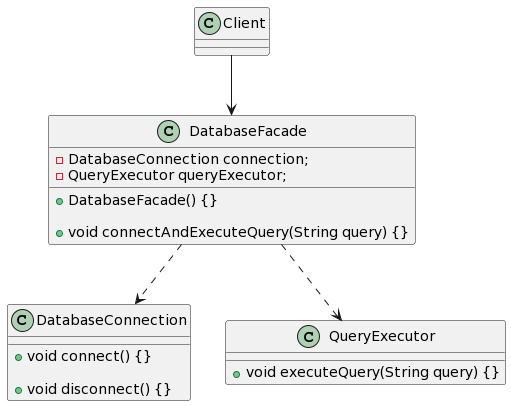

The diagram above was rendered by PlantUML. Its source (embedded in the PNG):
@startuml
class DatabaseConnection {
    +void connect() {}

    +void disconnect() {}
}

class DatabaseFacade {
    -DatabaseConnection connection;
    -QueryExecutor queryExecutor;

    +DatabaseFacade() {}

    +void connectAndExecuteQuery(String query) {}
}

class QueryExecutor {
    +void executeQuery(String query) {}
}

DatabaseFacade..>QueryExecutor
DatabaseFacade..>DatabaseConnection

Client-->DatabaseFacade
@enduml